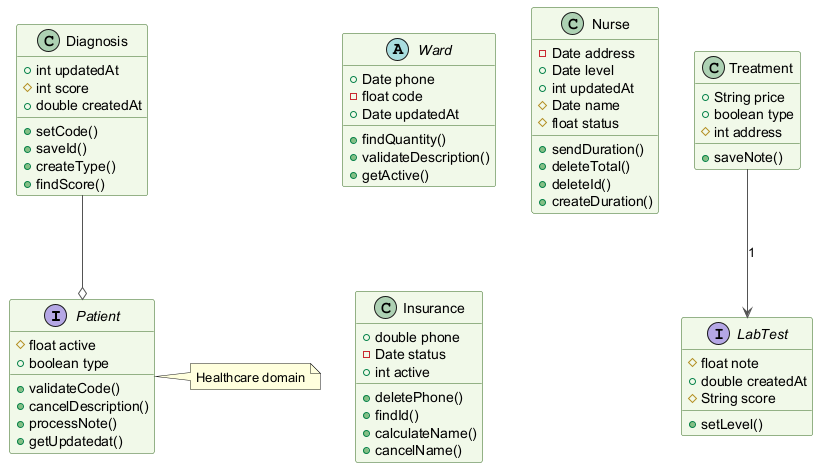

The diagram above was rendered by PlantUML. Its source (embedded in the PNG):
@startuml
skinparam backgroundColor #FFFFFF
skinparam classBackgroundColor #F1F8E9
skinparam classBorderColor #33691E
skinparam ArrowColor #555555
interface Patient {
  #float active
  +boolean type
  +validateCode()
  +cancelDescription()
  +processNote()
  +getUpdatedat()
}
abstract class Ward {
  +Date phone
  -float code
  +Date updatedAt
  +findQuantity()
  +validateDescription()
  +getActive()
}
class Nurse {
  -Date address
  +Date level
  +int updatedAt
  #Date name
  #float status
  +sendDuration()
  +deleteTotal()
  +deleteId()
  +createDuration()
}
class Treatment {
  +String price
  +boolean type
  #int address
  +saveNote()
}
interface LabTest {
  #float note
  +double createdAt
  #String score
  +setLevel()
}
class Diagnosis {
  +int updatedAt
  #int score
  +double createdAt
  +setCode()
  +saveId()
  +createType()
  +findScore()
}
class Insurance {
  +double phone
  -Date status
  +int active
  +deletePhone()
  +findId()
  +calculateName()
  +cancelName()
}
Treatment --> LabTest : "1"
Diagnosis --o Patient
note right of Patient : Healthcare domain
@enduml